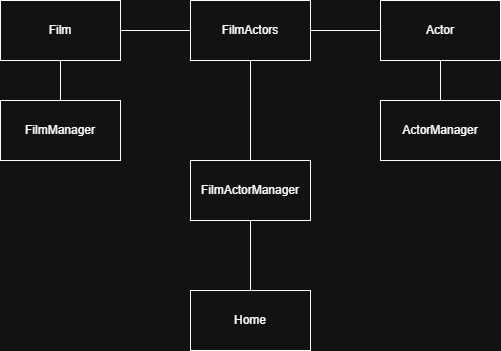

The diagram above was exported from draw.io. Its source (the exported page's mxGraphModel, read from the mxfile embedded in the PNG):
<mxGraphModel dx="1000" dy="539" grid="1" gridSize="10" guides="1" tooltips="1" connect="1" arrows="1" fold="1" page="1" pageScale="1" pageWidth="850" pageHeight="1100" math="0" shadow="0">
  <root>
    <mxCell id="0" />
    <mxCell id="1" parent="0" />
    <mxCell id="dNjSUOqO0dzIbRWXaFzZ-1" value="Film" style="rounded=0;whiteSpace=wrap;html=1;" parent="1" vertex="1">
      <mxGeometry x="150" y="130" width="120" height="60" as="geometry" />
    </mxCell>
    <mxCell id="dNjSUOqO0dzIbRWXaFzZ-2" value="FilmActors" style="rounded=0;whiteSpace=wrap;html=1;" parent="1" vertex="1">
      <mxGeometry x="340" y="130" width="120" height="60" as="geometry" />
    </mxCell>
    <mxCell id="dNjSUOqO0dzIbRWXaFzZ-3" value="Actor" style="rounded=0;whiteSpace=wrap;html=1;" parent="1" vertex="1">
      <mxGeometry x="530" y="130" width="120" height="60" as="geometry" />
    </mxCell>
    <mxCell id="dNjSUOqO0dzIbRWXaFzZ-4" value="FilmManager" style="rounded=0;whiteSpace=wrap;html=1;" parent="1" vertex="1">
      <mxGeometry x="150" y="230" width="120" height="60" as="geometry" />
    </mxCell>
    <mxCell id="dNjSUOqO0dzIbRWXaFzZ-5" value="FilmActorManager" style="rounded=0;whiteSpace=wrap;html=1;" parent="1" vertex="1">
      <mxGeometry x="340" y="290" width="120" height="60" as="geometry" />
    </mxCell>
    <mxCell id="dNjSUOqO0dzIbRWXaFzZ-6" value="ActorManager" style="rounded=0;whiteSpace=wrap;html=1;" parent="1" vertex="1">
      <mxGeometry x="530" y="230" width="120" height="60" as="geometry" />
    </mxCell>
    <mxCell id="dNjSUOqO0dzIbRWXaFzZ-8" value="" style="endArrow=none;html=1;rounded=0;entryX=0.5;entryY=1;entryDx=0;entryDy=0;" parent="1" source="dNjSUOqO0dzIbRWXaFzZ-4" target="dNjSUOqO0dzIbRWXaFzZ-1" edge="1">
      <mxGeometry width="50" height="50" relative="1" as="geometry">
        <mxPoint x="400" y="310" as="sourcePoint" />
        <mxPoint x="450" y="260" as="targetPoint" />
      </mxGeometry>
    </mxCell>
    <mxCell id="dNjSUOqO0dzIbRWXaFzZ-9" value="" style="endArrow=none;html=1;rounded=0;entryX=0.5;entryY=1;entryDx=0;entryDy=0;" parent="1" target="dNjSUOqO0dzIbRWXaFzZ-2" edge="1">
      <mxGeometry width="50" height="50" relative="1" as="geometry">
        <mxPoint x="400" y="290" as="sourcePoint" />
        <mxPoint x="450" y="260" as="targetPoint" />
      </mxGeometry>
    </mxCell>
    <mxCell id="dNjSUOqO0dzIbRWXaFzZ-10" value="" style="endArrow=none;html=1;rounded=0;entryX=0.5;entryY=1;entryDx=0;entryDy=0;exitX=0.5;exitY=0;exitDx=0;exitDy=0;" parent="1" source="dNjSUOqO0dzIbRWXaFzZ-6" target="dNjSUOqO0dzIbRWXaFzZ-3" edge="1">
      <mxGeometry width="50" height="50" relative="1" as="geometry">
        <mxPoint x="400" y="310" as="sourcePoint" />
        <mxPoint x="450" y="260" as="targetPoint" />
      </mxGeometry>
    </mxCell>
    <mxCell id="dNjSUOqO0dzIbRWXaFzZ-11" value="" style="endArrow=none;html=1;rounded=0;entryX=0;entryY=0.5;entryDx=0;entryDy=0;exitX=1;exitY=0.5;exitDx=0;exitDy=0;" parent="1" source="dNjSUOqO0dzIbRWXaFzZ-2" target="dNjSUOqO0dzIbRWXaFzZ-3" edge="1">
      <mxGeometry width="50" height="50" relative="1" as="geometry">
        <mxPoint x="400" y="310" as="sourcePoint" />
        <mxPoint x="450" y="260" as="targetPoint" />
      </mxGeometry>
    </mxCell>
    <mxCell id="dNjSUOqO0dzIbRWXaFzZ-12" value="" style="endArrow=none;html=1;rounded=0;entryX=0;entryY=0.5;entryDx=0;entryDy=0;" parent="1" source="dNjSUOqO0dzIbRWXaFzZ-1" target="dNjSUOqO0dzIbRWXaFzZ-2" edge="1">
      <mxGeometry width="50" height="50" relative="1" as="geometry">
        <mxPoint x="400" y="310" as="sourcePoint" />
        <mxPoint x="450" y="260" as="targetPoint" />
      </mxGeometry>
    </mxCell>
    <mxCell id="TEljj_ExgjsuEV2QiSj--1" value="" style="endArrow=none;html=1;rounded=0;entryX=0.5;entryY=1;entryDx=0;entryDy=0;" edge="1" parent="1" target="dNjSUOqO0dzIbRWXaFzZ-5">
      <mxGeometry width="50" height="50" relative="1" as="geometry">
        <mxPoint x="400" y="420" as="sourcePoint" />
        <mxPoint x="450" y="260" as="targetPoint" />
      </mxGeometry>
    </mxCell>
    <mxCell id="TEljj_ExgjsuEV2QiSj--2" value="Home" style="rounded=0;whiteSpace=wrap;html=1;" vertex="1" parent="1">
      <mxGeometry x="340" y="420" width="120" height="60" as="geometry" />
    </mxCell>
  </root>
</mxGraphModel>